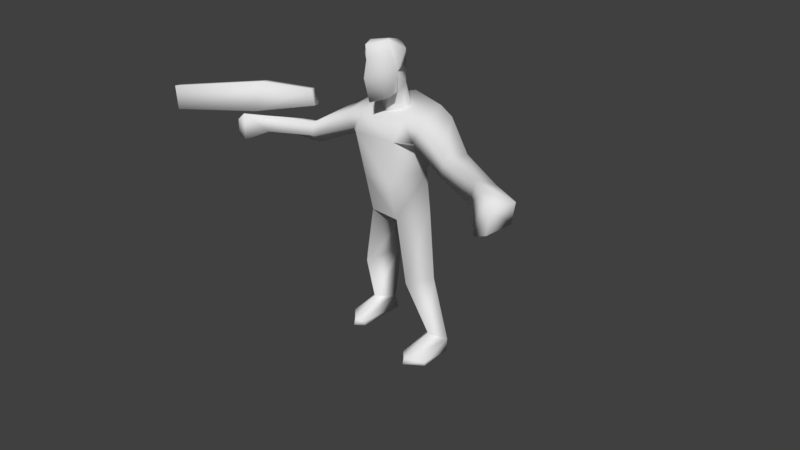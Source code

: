 # Source: GOON3.blend  (saved by Blender 2.79.0; exported with 4.5.12 LTS)
import bpy
from mathutils import Matrix  # noqa: F401  (used for matrix-valued properties, if any)

bpy.ops.wm.read_factory_settings(use_empty=True)
scene = bpy.context.scene
scene.name = 'Scene'

# ---- collections
col_collection_1 = bpy.data.collections.new('Collection 1'); scene.collection.children.link(col_collection_1)

# ---- materials (node trees are filled in below, after node groups)
mat_sgskinmask = bpy.data.materials.new('sgskinmask')
mat_sgskinmask.alpha_threshold = 0.0
mat_sgskinmask.use_transparent_shadow = False
mat_sgskinmask.roughness = 0.5
mat_sgskinmask.specular_intensity = 0.0

# ---- material node trees

# ---- world
world_world = bpy.data.worlds.new('World'); scene.world = world_world
world_world.color = (0.05088, 0.05088, 0.05088)
world_world.use_sun_shadow = False
world_world.sun_shadow_jitter_overblur = 0.0
world_world.cycles.sampling_method = 'MANUAL'

# ---- cameras
cam_camera = bpy.data.cameras.new('Camera')
cam_camera.clip_end = 100.0
cam_camera.lens = 16.0
cam_camera.sensor_width = 32.0
cam_camera.sensor_height = 18.0
cam_camera.ortho_scale = 7.314
cam_camera.lens_unit = 'FOV'
cam_camera.dof.focus_distance = 0.0
cam_camera.dof.aperture_fstop = 128.0

# ---- meshes
me_cube_001 = bpy.data.meshes.new('Cube.001')
me_cube_001.from_pydata([(0.4349, -0.4905, 22.95), (-0.6645, 0.6531, 23.43), (-0.9046, 1.591, 26.28), (1.534, 0.6531, 23.43), (1.774, 1.591, 26.28), (-0.6713, 1.621, 22.42), (0.4349, 2.349, 26.78), (-2.089, 2.639, 18.13), (-3.018, 2.834, 22.83), (2.959, 2.639, 18.13), (3.888, 2.834, 22.83), (0.4349, 3.87, 17.93), (0.4349, 3.923, 23.35), (-2.725, 2.49, 14.95), (0.4349, 4.832, 14.77), (3.595, 2.474, 15.0), (-0.8367, -0.08546, 17.51), (1.706, -0.08546, 17.51), (-1.86, 0.5391, 21.97), (2.73, 0.5391, 21.97), (1.825, 0.6633, 14.33), (-0.9548, 0.6633, 14.33), (2.885, 0.6449, 9.013), (1.52, 3.521, 9.906), (4.517, 2.173, 9.65), (-0.6501, 3.521, 9.897), (-3.648, 2.173, 9.641), (-2.015, 0.6449, 9.004), (4.082, 2.26, 3.616), (3.264, 4.284, 3.127), (5.226, 3.481, 3.047), (-2.394, 4.385, 3.121), (-4.357, 3.581, 3.041), (-3.212, 2.36, 3.611), (3.851, 2.916, 1.698), (3.264, 4.706, 1.615), (5.226, 3.482, 1.664), (-2.394, 4.797, 1.572), (-4.357, 3.573, 1.621), (-2.982, 3.008, 1.655), (3.849, -0.4432, 2.427), (3.132, 0.1482, 2.314), (5.224, 0.5928, 2.245), (-2.267, 0.2489, 2.311), (-2.984, -0.3425, 2.423), (-4.359, 0.6934, 2.242), (3.849, -0.5859, 1.851), (3.132, 0.1482, 1.801), (5.224, 0.6523, 1.83), (-2.267, 0.2489, 1.775), (-2.984, -0.4948, 1.825), (-4.359, 0.6934, 1.805), (-2.405, 3.36, 20.24), (0.4349, 4.514, 21.23), (3.274, 3.36, 20.24), (2.482, -0.1996, 20.56), (-1.612, -0.1996, 20.56), (7.349, -0.9258, 19.56), (7.4, -0.7363, 20.59), (8.304, 0.2592, 20.91), (8.1, 0.443, 19.04), (11.05, -2.886, 19.56), (11.09, -2.728, 20.85), (11.8, -1.898, 20.56), (11.66, -1.745, 19.59), (-6.479, -0.9258, 19.56), (-6.53, -0.7363, 20.59), (-7.52, 0.7438, 20.43), (-7.048, -0.01104, 18.77), (-10.18, -2.886, 19.56), (-10.22, -2.728, 20.85), (-10.93, -1.898, 20.56), (-10.79, -1.745, 19.59), (-3.578, 2.398, 20.01), (-2.73, 0.476, 20.6), (-3.349, 0.4131, 21.74), (-4.354, 2.483, 22.26), (4.448, 2.398, 20.01), (3.599, 0.476, 20.6), (4.218, 0.4131, 21.74), (5.215, 2.435, 22.31), (0.4349, -0.8883, 24.51), (-1.079, 0.6965, 24.94), (0.4349, 2.899, 25.41), (1.949, 0.6965, 24.94), (-6.734, -0.3438, 21.82), (-7.309, 0.5555, 21.82), (-10.57, -3.581, 21.28), (-11.62, -2.08, 21.22), (-16.75, -7.63, 21.15), (-17.58, -6.512, 21.11), (-7.443, 0.2712, 23.08), (-7.032, -0.3188, 23.08), (-10.93, -1.941, 23.55), (-10.29, -2.857, 23.55), (-17.49, -6.653, 23.03), (-16.9, -7.446, 23.03), (-11.61, -4.388, 18.87), (-11.67, -4.123, 21.02), (-12.87, -3.252, 20.65), (-12.63, -2.995, 19.39), (-12.36, -4.52, 19.23), (-12.38, -4.393, 20.48), (12.48, -4.388, 18.87), (12.54, -4.123, 21.02), (13.74, -3.252, 20.65), (13.5, -2.995, 19.39), (13.23, -4.52, 19.23), (13.25, -4.393, 20.48), (-0.3136, 1.319, 23.51), (0.4349, 1.07, 23.01), (-0.5909, 1.921, 24.18), (0.4349, 2.731, 24.52), (1.183, 1.319, 23.51), (1.461, 1.921, 24.18), (0.4349, 1.022, 21.81), (-0.8933, 2.206, 22.59), (0.4349, 3.427, 22.86), (1.541, 1.621, 22.42), (1.763, 2.206, 22.59), (0.4349, -0.6202, 25.64), (0.4349, -0.6703, 26.51), (-0.4537, 0.5046, 26.78), (0.4349, 1.331, 26.85), (1.323, 0.5046, 26.78), (-0.8707, 0.293, 26.04), (1.741, 0.293, 26.04)], [], [(2, 82, 125, 122), (82, 2, 6, 83), (83, 6, 4, 84), (84, 4, 124, 126), (82, 83, 112, 111), (4, 6, 123, 124), (78, 77, 60, 57), (52, 8, 12, 53), (53, 12, 10, 54), (9, 17, 20, 15), (11, 9, 15, 14), (14, 20, 21), (21, 13, 26, 27), (18, 19, 12), (7, 11, 14, 13), (10, 12, 19), (55, 19, 18, 56), (16, 21, 20, 17), (16, 7, 13, 21), (15, 20, 22, 24), (22, 23, 29, 28), (14, 15, 24, 23), (20, 14, 23, 22), (24, 22, 28, 30), (14, 21, 27, 25), (13, 14, 25, 26), (36, 30, 42, 48), (29, 30, 36, 35), (25, 27, 33, 31), (23, 24, 30, 29), (27, 26, 32, 33), (26, 25, 31, 32), (35, 36, 34), (39, 38, 37), (31, 33, 44, 43), (37, 31, 43, 49), (34, 36, 48, 46), (32, 31, 37, 38), (43, 44, 50, 49), (42, 40, 46, 48), (40, 41, 47, 46), (44, 45, 51, 50), (33, 32, 45, 44), (35, 34, 46, 47), (29, 35, 47, 41), (30, 28, 40, 42), (39, 37, 49, 50), (32, 38, 51, 45), (28, 29, 41, 40), (38, 39, 50, 51), (17, 55, 56, 16), (16, 56, 52, 7), (11, 53, 54, 9), (7, 52, 53, 11), (9, 54, 55, 17), (60, 59, 63, 64), (79, 78, 57, 58), (80, 79, 58, 59), (77, 80, 59, 60), (58, 57, 61, 62), (57, 60, 64, 61), (59, 58, 62, 63), (74, 65, 68, 73), (68, 72, 71, 67), (75, 66, 65, 74), (76, 67, 66, 75), (73, 68, 67, 76), (70, 71, 99, 98), (66, 70, 69, 65), (65, 69, 72, 68), (67, 71, 70, 66), (8, 18, 12), (52, 73, 76, 8), (8, 76, 75, 18), (18, 75, 74, 56), (56, 74, 73, 52), (54, 10, 80, 77), (10, 19, 79, 80), (19, 55, 78, 79), (55, 54, 77, 78), (3, 84, 81, 0), (3, 0, 110, 113), (83, 84, 114, 112), (0, 81, 82, 1), (86, 85, 87, 88), (87, 89, 90, 88), (91, 93, 94, 92), (94, 93, 95, 96), (89, 87, 94, 96), (87, 85, 92, 94), (88, 90, 95, 93), (86, 88, 93, 91), (85, 86, 91, 92), (100, 97, 101), (71, 72, 100, 99), (69, 70, 98, 97), (72, 69, 97, 100), (100, 101, 102, 99), (98, 99, 102), (97, 98, 102, 101), (62, 104, 105, 63), (106, 107, 103), (63, 105, 106, 64), (61, 103, 104, 62), (64, 106, 103, 61), (106, 105, 108, 107), (104, 108, 105), (103, 107, 108, 104), (110, 109, 5, 115), (113, 110, 115, 118), (111, 112, 117, 116), (0, 1, 109, 110), (84, 3, 113, 114), (1, 82, 111, 109), (112, 114, 119, 117), (114, 113, 118, 119), (109, 111, 116, 5), (120, 121, 122, 125), (126, 124, 121, 120), (123, 122, 121, 124), (81, 84, 126, 120), (6, 2, 122, 123), (82, 81, 120, 125), (89, 96, 95, 90)])
me_cube_001.polygons.foreach_set('use_smooth', [True] * 124)
_uv = me_cube_001.uv_layers.new(name='UVMap')
_uv.uv.foreach_set('vector', [0.8879, 0.9492, 0.8789, 0.8505, 0.8036, 0.9107, 0.7946, 0.9911, 0.8879, 0.8505, 0.8879, 0.9492, 0.9238, 1.003, 0.9956, 0.8864, 0.9956, 0.8864, 0.9238, 1.003, 0.8879, 0.9492, 0.8879, 0.8505, 0.8789, 0.8505, 0.8879, 0.9492, 0.7946, 0.9911, 0.8036, 0.9107, 0.8879, 0.8505, 0.9956, 0.8864, 0.9956, 0.7877, 0.8879, 0.7877, 0.8839, 0.9286, 0.9196, 0.9821, 0.7857, 0.9821, 0.7768, 0.9732, 0.9956, 0.707, 0.9148, 0.707, 0.9148, 0.5724, 0.9956, 0.5724, 0.2957, 0.4916, 0.2957, 0.5724, 0.4213, 0.5724, 0.4213, 0.4916, 0.4213, 0.4916, 0.4213, 0.5724, 0.2957, 0.5724, 0.2957, 0.4916, 0.2778, 0.5006, 0.2232, 0.5, 0.2232, 0.3661, 0.2778, 0.366, 0.4213, 0.357, 0.2957, 0.357, 0.2957, 0.2314, 0.4213, 0.2314, 0.0714, 0.375, 0.1432, 0.3032, 0.215, 0.375, 0.07143, 0.375, 0.008929, 0.375, 0.008929, 0.1786, 0.07143, 0.1786, 0.4375, 0.4375, 0.5625, 0.4375, 0.5, 0.5625, 0.2957, 0.357, 0.4213, 0.357, 0.4213, 0.2314, 0.2957, 0.2314, 0.5625, 0.5625, 0.5, 0.5625, 0.5625, 0.4375, 0.2232, 0.625, 0.2232, 0.6875, 0.0625, 0.6875, 0.0625, 0.625, 0.0625, 0.5, 0.0625, 0.3661, 0.2232, 0.3661, 0.2232, 0.5, 0.0625, 0.5, 0.008594, 0.5006, 0.008594, 0.366, 0.0625, 0.3661, 0.1429, 0.375, 0.07143, 0.375, 0.07143, 0.1786, 0.1429, 0.1786, 0.07143, 0.1786, 0.008929, 0.1786, 0.008929, 0.008929, 0.07143, 0.008929, 0.2768, 0.3304, 0.1696, 0.3304, 0.1696, 0.1786, 0.2768, 0.1786, 0.07143, 0.375, 0.008929, 0.375, 0.008929, 0.1786, 0.07143, 0.1786, 0.1429, 0.1786, 0.07143, 0.1786, 0.07143, 0.008929, 0.1429, 0.008929, 0.1429, 0.375, 0.07143, 0.375, 0.07143, 0.1786, 0.1429, 0.1786, 0.2768, 0.3304, 0.1696, 0.3304, 0.1696, 0.1786, 0.2768, 0.1786, 0.5918, 0.9313, 0.538, 0.9313, 0.5559, 0.7788, 0.5828, 0.7877, 0.529, 0.9851, 0.538, 0.9403, 0.5918, 0.9313, 0.5918, 1.003, 0.1429, 0.1786, 0.0625, 0.1786, 0.0625, 0.008929, 0.1429, 0.008929, 0.2768, 0.1786, 0.1518, 0.1786, 0.1518, 0.008929, 0.2768, 0.008929, 0.0625, 0.1786, 0.008929, 0.1786, 0.008929, 0.008929, 0.0625, 0.008929, 0.2768, 0.1786, 0.1518, 0.1786, 0.1518, 0.008929, 0.2768, 0.008929, 0.7085, 0.7249, 0.5828, 0.7518, 0.6726, 0.7877, 0.6726, 0.7877, 0.5828, 0.7518, 0.7085, 0.7249, 0.5649, 0.8954, 0.5021, 0.8954, 0.5021, 0.7159, 0.5649, 0.7159, 0.5918, 1.003, 0.529, 0.9851, 0.5559, 0.7877, 0.5828, 0.7877, 0.6726, 0.7877, 0.5828, 0.7518, 0.5828, 0.9313, 0.6636, 1.003, 0.538, 0.9492, 0.529, 0.9941, 0.5918, 1.003, 0.5918, 0.9313, 0.5559, 0.7877, 0.547, 0.7249, 0.5828, 0.7159, 0.5828, 0.7877, 0.5559, 0.7788, 0.547, 0.7249, 0.5828, 0.7159, 0.5828, 0.7877, 0.547, 0.7249, 0.5559, 0.7877, 0.5828, 0.7877, 0.5828, 0.7159, 0.547, 0.7249, 0.5559, 0.7877, 0.5828, 0.7877, 0.5828, 0.7159, 0.5021, 0.8954, 0.4303, 0.8954, 0.4303, 0.7159, 0.5021, 0.7159, 0.7085, 0.7249, 0.6726, 0.7877, 0.6636, 1.003, 0.7085, 0.9223, 0.529, 0.9762, 0.5918, 1.003, 0.5828, 0.7877, 0.5559, 0.7877, 0.5649, 0.8954, 0.4931, 0.8954, 0.4931, 0.7159, 0.5649, 0.7159, 0.6726, 0.7877, 0.7085, 0.7249, 0.7085, 0.9223, 0.6636, 1.003, 0.538, 0.9403, 0.5918, 0.9313, 0.5828, 0.7877, 0.5559, 0.7877, 0.4931, 0.8954, 0.4303, 0.8954, 0.4303, 0.7159, 0.4931, 0.7159, 0.5828, 0.7518, 0.6726, 0.7877, 0.6636, 1.003, 0.5828, 0.9313, 0.2232, 0.5, 0.2232, 0.625, 0.0625, 0.625, 0.0625, 0.5, 0.0625, 0.5, 0.0625, 0.625, 0.008594, 0.6262, 0.008594, 0.5006, 0.4213, 0.357, 0.4213, 0.4916, 0.2957, 0.4916, 0.2957, 0.357, 0.2957, 0.357, 0.2957, 0.4916, 0.4213, 0.4916, 0.4213, 0.357, 0.2778, 0.5006, 0.2778, 0.6262, 0.2232, 0.625, 0.2232, 0.5, 0.9148, 0.5724, 0.852, 0.5724, 0.852, 0.4557, 0.9148, 0.4557, 0.7892, 0.707, 0.7264, 0.707, 0.7264, 0.5724, 0.7892, 0.5724, 0.852, 0.707, 0.7892, 0.707, 0.7892, 0.5724, 0.852, 0.5724, 0.9148, 0.707, 0.852, 0.707, 0.852, 0.5724, 0.9148, 0.5724, 0.7892, 0.5724, 0.7264, 0.5724, 0.7264, 0.4557, 0.7892, 0.4557, 0.9956, 0.5724, 0.9148, 0.5724, 0.9148, 0.4557, 0.9956, 0.4557, 0.852, 0.5724, 0.7892, 0.5724, 0.7892, 0.4557, 0.852, 0.4557, 0.852, 0.707, 0.852, 0.5724, 0.9148, 0.5724, 0.9148, 0.707, 0.9148, 0.5724, 0.9148, 0.4557, 0.9956, 0.4557, 0.9956, 0.5724, 0.7892, 0.707, 0.7892, 0.5724, 0.852, 0.5724, 0.852, 0.707, 0.7264, 0.707, 0.7264, 0.5724, 0.7892, 0.5724, 0.7892, 0.707, 0.9148, 0.707, 0.9148, 0.5724, 0.9956, 0.5724, 0.9956, 0.707, 0.7085, 0.5634, 0.6815, 0.5634, 0.6815, 0.4827, 0.7085, 0.4827, 0.7892, 0.5724, 0.7892, 0.4557, 0.852, 0.4557, 0.852, 0.5724, 0.852, 0.5724, 0.852, 0.4557, 0.9148, 0.4557, 0.9148, 0.5724, 0.7264, 0.5724, 0.7264, 0.4557, 0.7892, 0.4557, 0.7892, 0.5724, 0.4375, 0.5625, 0.4375, 0.4375, 0.5, 0.5625, 0.2867, 0.5724, 0.3765, 0.5724, 0.3765, 0.7159, 0.2867, 0.7159, 0.2867, 0.7159, 0.3765, 0.7159, 0.3765, 0.689, 0.2867, 0.689, 0.2867, 0.689, 0.3765, 0.689, 0.3765, 0.5724, 0.2867, 0.5724, 0.2867, 0.5724, 0.3765, 0.5724, 0.3765, 0.689, 0.2867, 0.689, 0.2867, 0.7159, 0.2867, 0.5724, 0.3765, 0.5724, 0.3765, 0.7159, 0.2867, 0.7159, 0.2867, 0.689, 0.3765, 0.689, 0.3765, 0.7159, 0.2867, 0.689, 0.2867, 0.5724, 0.3765, 0.5724, 0.3765, 0.689, 0.2867, 0.689, 0.2867, 0.5724, 0.3765, 0.5724, 0.3765, 0.689, 0.2778, 0.7249, 0.2768, 0.8482, 0.1429, 0.8482, 0.1429, 0.7232, 0.6518, 0.5982, 0.5714, 0.5982, 0.5714, 0.7054, 0.6518, 0.7054, 0.9956, 0.8864, 0.8879, 0.8505, 0.8879, 0.7877, 0.9956, 0.7877, 0.1429, 0.7232, 0.1429, 0.8482, 0.008929, 0.8482, 0.008929, 0.7232, 0.2857, 0.8036, 0.2857, 0.7143, 0.4286, 0.7143, 0.4286, 0.8036, 0.4286, 0.8036, 0.4286, 1.0, 0.2857, 1.0, 0.2857, 0.8036, 0.2857, 0.8036, 0.2857, 0.7143, 0.4286, 0.7143, 0.4286, 0.8036, 0.2857, 0.8036, 0.4286, 0.8036, 0.4286, 1.0, 0.2857, 1.0, 0.2857, 1.0, 0.2857, 0.8036, 0.4286, 0.8036, 0.4286, 1.0, 0.2857, 0.8036, 0.2857, 0.7143, 0.4286, 0.7143, 0.4286, 0.8036, 0.4286, 0.8036, 0.4286, 1.0, 0.2857, 1.0, 0.2857, 0.8036, 0.2857, 0.8036, 0.2857, 0.7143, 0.4286, 0.7143, 0.4286, 0.8036, 0.2946, 0.7768, 0.2946, 0.7232, 0.4196, 0.7232, 0.4196, 0.7768, 0.6098, 0.4827, 0.5828, 0.4827, 0.6098, 0.4378, 0.6815, 0.5634, 0.6098, 0.5634, 0.6098, 0.4827, 0.6815, 0.4827, 0.7085, 0.5634, 0.5828, 0.5634, 0.5828, 0.5006, 0.7085, 0.5006, 0.6098, 0.5634, 0.5828, 0.5634, 0.5828, 0.4827, 0.6098, 0.4827, 0.6098, 0.4827, 0.6098, 0.4378, 0.6815, 0.4378, 0.6815, 0.4827, 0.7085, 0.4827, 0.6815, 0.4827, 0.6815, 0.4378, 0.7085, 0.5006, 0.5828, 0.5006, 0.5828, 0.4378, 0.7085, 0.4378, 0.5828, 0.5634, 0.5828, 0.5185, 0.6277, 0.5185, 0.6277, 0.5634, 0.5828, 0.4916, 0.5828, 0.4378, 0.6367, 0.4378, 0.6187, 0.5634, 0.6187, 0.4827, 0.6726, 0.4827, 0.6726, 0.5634, 0.5828, 0.5634, 0.5828, 0.5006, 0.7085, 0.5006, 0.7085, 0.5634, 0.6636, 0.5634, 0.6636, 0.5185, 0.7085, 0.5185, 0.7085, 0.5634, 0.6726, 0.4827, 0.6187, 0.4827, 0.6187, 0.4378, 0.6726, 0.4378, 0.5828, 0.4916, 0.5828, 0.4378, 0.6367, 0.4378, 0.5828, 0.5006, 0.5828, 0.4378, 0.7085, 0.4378, 0.7085, 0.5006, 0.5714, 0.7054, 0.4911, 0.7054, 0.4911, 0.5982, 0.5714, 0.5982, 0.6518, 0.7054, 0.5714, 0.7054, 0.5714, 0.5982, 0.6518, 0.5982, 0.8393, 0.4732, 0.8929, 0.4732, 0.8839, 0.4375, 0.8393, 0.4375, 0.5714, 0.5982, 0.4911, 0.5982, 0.4911, 0.7054, 0.5714, 0.7054, 0.8482, 0.8125, 0.7946, 0.7143, 0.8929, 0.7143, 0.9286, 0.7589, 0.7946, 0.7143, 0.8482, 0.8125, 0.9286, 0.7589, 0.8929, 0.7143, 0.8929, 0.4643, 0.8482, 0.4643, 0.8482, 0.4375, 0.8839, 0.4375, 0.7143, 0.7054, 0.6518, 0.7054, 0.6518, 0.5982, 0.7143, 0.5982, 0.4911, 0.7054, 0.4286, 0.7054, 0.4286, 0.5982, 0.4911, 0.5982, 0.1429, 0.9375, 0.1429, 0.9911, 0.008929, 0.9911, 0.008929, 0.9375, 0.2768, 0.9375, 0.2768, 0.9911, 0.1429, 0.9911, 0.1429, 0.9375, 0.9059, 0.9313, 0.9956, 0.9313, 0.9956, 0.9941, 0.9059, 0.9941, 0.1429, 0.8482, 0.2768, 0.8482, 0.2768, 0.9375, 0.1429, 0.9375, 0.9196, 0.9821, 0.8839, 0.9286, 0.7768, 0.9732, 0.7857, 0.9821, 0.008929, 0.8482, 0.1429, 0.8482, 0.1429, 0.9375, 0.008929, 0.9375, 0.5559, 0.8954, 0.5559, 1.003, 0.4393, 1.003, 0.4393, 0.8954])
me_cube_001.materials.append(mat_sgskinmask)
me_cube_001.use_remesh_preserve_volume = False
me_cube_001.use_remesh_preserve_attributes = False
me_cube_001.use_mirror_vertex_groups = False
me_cube_001.update()
arm_armature = bpy.data.armatures.new('Armature')  # bones are not reproduced

# ---- objects
ob_armature = bpy.data.objects.new('Armature', arm_armature)
ob_cube = bpy.data.objects.new('Cube', me_cube_001)
ob_camera = bpy.data.objects.new('Camera', cam_camera)

# ---- transforms, parenting, visibility, modifiers, constraints
ob_armature.location = (0.1022, -2.806, -7.41)
ob_armature.lineart.crease_threshold = 0.0
ob_cube.parent = ob_armature
ob_cube.matrix_parent_inverse = Matrix(((1.0, 0.0, 0.0, -0.1022), (0.0, 1.0, 0.0, 2.806), (0.0, 0.0, 1.0, 7.41), (0.0, 0.0, 0.0, 1.0)))
ob_cube.location = (-0.3356, -5.201, -22.2)
ob_cube.lineart.crease_threshold = 0.0
_vg = ob_cube.vertex_groups.new(name='Bone')
for _i, _w in zip([7, 9, 11, 13, 14, 15, 16, 17, 20, 21, 23, 25, 52, 53, 55, 56, 74, 78], [0.756, 0.2251, 0.8977, 0.05797, 0.7914, 0.04433, 0.8199, 0.7408, 0.04192, 0.05695, 0.007002, 0.03045, 0.05757, 0.06555, 0.1119, 0.1488, 0.02146, 0.01123]): _vg.add([_i], _w, 'REPLACE')
_vg = ob_cube.vertex_groups.new(name='Bone.001')
for _i, _w in zip([9, 11, 17, 19, 54, 55, 56, 78], [0.5847, 0.01568, 0.108, 0.03641, 0.01776, 0.4387, 0.01758, 0.1195]): _vg.add([_i], _w, 'REPLACE')
_vg = ob_cube.vertex_groups.new(name='Bone.002')
for _i, _w in zip([5, 11, 12, 52, 53, 54, 85, 99, 110, 115, 116, 117, 118, 119], [1.0, 0.008727, 0.9397, 0.06472, 0.7421, 0.06845, 0.003421, 0.01357, 0.28, 1.0, 1.0, 1.0, 1.0, 1.0]): _vg.add([_i], _w, 'REPLACE')
_vg = ob_cube.vertex_groups.new(name='Bone.003')
for _i, _w in zip([7, 8, 12, 16, 18, 19, 52, 53, 55, 56, 73, 74, 75, 76], [0.08934, 0.7596, 0.3278, 0.03779, 0.8331, 0.03127, 0.644, 0.07698, 0.03339, 0.4866, 0.0737, 0.7459, 0.06312, 0.1508]): _vg.add([_i], _w, 'REPLACE')
_vg = ob_cube.vertex_groups.new(name='Bone.004')
for _i, _w in zip([7, 8, 16, 18, 52, 56, 65, 66, 67, 68, 73, 74, 75, 76, 91], [0.01099, 0.7401, 0.001788, 0.1081, 0.746, 0.2685, 0.0308, 0.9719, 0.782, 0.000954, 0.8053, 0.746, 0.8954, 0.8059, 0.104]): _vg.add([_i], _w, 'REPLACE')
_vg = ob_cube.vertex_groups.new(name='Bone.005')
for _i, _w in zip([21, 29, 35, 65, 66, 67, 68, 69, 70, 71, 72, 74, 75, 76, 97, 98, 99, 100], [0.0, 0.0, 0.0, 0.0413, 0.08345, 0.7169, 0.0, 0.9604, 0.9748, 0.9798, 0.9785, 0.03113, 0.0197, 0.01282, 0.09027, 0.1068, 0.03417, 0.05837]): _vg.add([_i], _w, 'REPLACE')
_vg = ob_cube.vertex_groups.new(name='Bone.006')
for _i, _w in zip([69, 97, 98, 99, 100, 101, 102], [0.02878, 0.9097, 0.8931, 0.9579, 0.9416, 0.9827, 0.9856]): _vg.add([_i], _w, 'REPLACE')
_vg = ob_cube.vertex_groups.new(name='Bone.007')
_vg.add([85, 86, 87, 88, 89, 90, 91, 92, 93, 94, 95, 96], 1.0, 'REPLACE')
_vg = ob_cube.vertex_groups.new(name='Bone.008')
for _i, _w in zip([0, 1, 2, 3, 4, 5, 6, 12, 53, 81, 82, 83, 84, 109, 110, 111, 112, 113, 114, 115, 116, 117, 118, 119, 120, 121, 122, 123, 124, 125, 126], [1.0, 1.0, 1.0, 1.0, 1.0, 0.0, 1.0, 0.0, 0.01795, 1.0, 1.0, 1.0, 1.0, 1.0, 1.0, 1.0, 1.0, 1.0, 1.0, 0.0, 0.0, 0.0, 0.0, 0.0, 1.0, 1.0, 1.0, 1.0, 1.0, 1.0, 1.0]): _vg.add([_i], _w, 'REPLACE')
_vg = ob_cube.vertex_groups.new(name='Bone.009')
for _i, _w in zip([9, 10, 19, 53, 54, 55, 77, 78, 79, 80], [0.07674, 0.8503, 0.7404, 0.05839, 0.8313, 0.1699, 0.8952, 0.2366, 0.09886, 0.2018]): _vg.add([_i], _w, 'REPLACE')
_vg = ob_cube.vertex_groups.new(name='Bone.010')
for _i, _w in zip([10, 19, 54, 55, 57, 58, 59, 60, 77, 78, 79, 80], [0.1053, 0.1304, 0.003704, 0.189, 0.5244, 0.8631, 0.1088, 0.4738, 0.07238, 0.5644, 0.8661, 0.7676]): _vg.add([_i], _w, 'REPLACE')
_vg = ob_cube.vertex_groups.new(name='Bone.011')
for _i, _w in zip([57, 58, 59, 60, 61, 62, 63, 64, 103, 104, 105, 106], [0.4721, 0.1336, 0.8856, 0.5216, 0.9534, 0.9689, 0.9796, 0.9685, 0.08467, 0.09784, 0.04388, 0.06833]): _vg.add([_i], _w, 'REPLACE')
_vg = ob_cube.vertex_groups.new(name='Bone.012')
for _i, _w in zip([61, 103, 104, 105, 106, 107, 108], [0.0282, 0.9147, 0.9015, 0.953, 0.9312, 0.9902, 0.991]): _vg.add([_i], _w, 'REPLACE')
_vg = ob_cube.vertex_groups.new(name='Bone.013')
for _i, _w in zip([7, 13, 14, 16, 20, 21, 25, 26, 27], [0.08954, 0.9148, 0.1109, 0.0734, 0.03206, 0.859, 0.7535, 0.04586, 0.06153]): _vg.add([_i], _w, 'REPLACE')
_vg = ob_cube.vertex_groups.new(name='Bone.014')
for _i, _w in zip([21, 25, 26, 27, 37, 39], [0.01107, 0.186, 0.9369, 0.9278, 0.3093, 0.05428]): _vg.add([_i], _w, 'REPLACE')
_vg = ob_cube.vertex_groups.new(name='Bone.015')
for _i, _w in zip([31, 32, 33, 37, 38, 39, 43, 44, 45, 49, 50, 51], [0.9726, 0.9989, 0.976, 0.6898, 0.9768, 0.9455, 1.0, 1.001, 0.9979, 1.005, 1.002, 0.9975]): _vg.add([_i], _w, 'REPLACE')
_vg = ob_cube.vertex_groups.new(name='Bone.016')
for _i, _w in zip([9, 14, 15, 17, 20, 21, 22, 23, 24], [0.0778, 0.103, 0.8952, 0.08174, 0.8917, 0.04774, 0.0477, 0.8008, 0.08344]): _vg.add([_i], _w, 'REPLACE')
_vg = ob_cube.vertex_groups.new(name='Bone.017')
for _i, _w in zip([22, 23, 24, 28, 29, 30, 34, 35, 36, 47], [0.9337, 0.1683, 0.9034, 0.07903, 0.8859, 0.06389, 0.1358, 0.4548, 0.06355, 0.03921]): _vg.add([_i], _w, 'REPLACE')
_vg = ob_cube.vertex_groups.new(name='Bone.018')
for _i, _w in zip([28, 29, 30, 34, 35, 36, 40, 41, 42, 46, 47, 48], [0.9194, 0.1078, 0.9389, 0.8639, 0.544, 0.9369, 1.002, 0.9775, 0.9939, 1.037, 0.9552, 0.992]): _vg.add([_i], _w, 'REPLACE')
_m = ob_cube.modifiers.new('Armature', 'ARMATURE')
_m.object = ob_armature
ob_camera.location = (21.64, -23.18, 5.344)
ob_camera.rotation_euler = (1.109, 0.0, 0.8149)
ob_camera.lock_rotations_4d = False
ob_camera.empty_display_type = 'ARROWS'
ob_camera.color = (0.0, 0.0, 0.0, 0.0)
ob_camera.display_type = 'WIRE'
ob_camera.lineart.crease_threshold = 0.0

# ---- collection membership
col_collection_1.objects.link(ob_armature)
col_collection_1.objects.link(ob_cube)
col_collection_1.objects.link(ob_camera)

# ---- scene / render settings (as saved in the file)
scene.camera = ob_camera
scene.frame_start = 1; scene.frame_end = 34; scene.frame_set(1)
scene.render.engine = 'BLENDER_EEVEE_NEXT'
scene.render.image_settings.file_format = 'FFMPEG'
scene.render.resolution_percentage = 50
scene.render.fps = 15
scene.render.dither_intensity = 0.0
scene.cycles.use_denoising = False
scene.cycles.samples = 128
scene.cycles.sampling_pattern = 'TABULATED_SOBOL'
scene.cycles.use_adaptive_sampling = False
scene.cycles.use_light_tree = False
scene.cycles.blur_glossy = 0.0
scene.cycles.sample_clamp_indirect = 0.0
scene.view_settings.view_transform = 'Standard'
bpy.context.view_layer.update()

# ---- added for rendering (the .blend has no usable light): sun
light_auto_sun = bpy.data.lights.new('AutoSun', 'SUN')
light_auto_sun.energy = 3.0
light_auto_sun.angle = 0.0523599
ob_auto_sun = bpy.data.objects.new('AutoSun', light_auto_sun)
scene.collection.objects.link(ob_auto_sun)
ob_auto_sun.rotation_euler = (0.872665, 0.174533, 0.523599)
bpy.context.view_layer.update()
